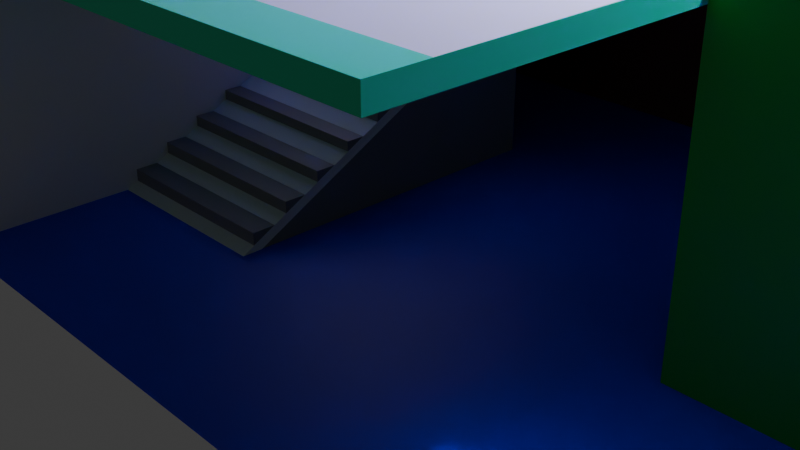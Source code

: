 # Source: rooms.blend  (saved by Blender 4.0.36; exported with 4.5.12 LTS)
import bpy
from mathutils import Matrix  # noqa: F401  (used for matrix-valued properties, if any)

bpy.ops.wm.read_factory_settings(use_empty=True)
scene = bpy.context.scene
scene.name = 'Scene'

# ---- collections
col_render = bpy.data.collections.new('render'); scene.collection.children.link(col_render)
col_collision = bpy.data.collections.new('Collision'); scene.collection.children.link(col_collision)

# ---- images (referenced by path relative to the original .blend; pixels are not part of the script)
import os
ASSET_DIR = os.environ.get("B2B_ASSET_DIR", "")  # directory of the original .blend (textures are referenced by path, not embedded)
HERE = os.path.dirname(os.path.abspath(__file__))  # packed textures are extracted next to this script under _unpacked/

def load_image(name, relpath, width, height, colorspace="sRGB"):
    """Load a texture the original file referenced (path relative to the .blend, or extracted next to this script)."""
    p = next((c for c in (os.path.join(HERE, relpath), os.path.join(ASSET_DIR, relpath)) if relpath and os.path.exists(c)), "")
    if p:
        img = bpy.data.images.load(p, check_existing=True)
        img.name = name
    else:  # same state as the original file: an image datablock whose file is absent (Cycles renders it pink)
        img = bpy.data.images.new(name, width, height)
        img.source = "FILE"
        img.filepath = "//" + (relpath or name)
    img.colorspace_settings.name = colorspace
    return img
img_torso_png = load_image('torso.png', 'torso.png', 1024, 1024, 'sRGB')

# ---- materials (node trees are filled in below, after node groups)
mat_slope = bpy.data.materials.new('slope')
mat_slope.alpha_threshold = 0.0
mat_slope.use_transparent_shadow = False
mat_slope.roughness = 0.5
mat_slope.line_color = (0.0, 0.0, 0.0, 1.0)
mat_tslope = bpy.data.materials.new('tslope')
mat_tslope.use_transparent_shadow = False
mat_innerslope = bpy.data.materials.new('innerslope')
mat_innerslope.use_transparent_shadow = False
mat_stair = bpy.data.materials.new('stair')
mat_stair.use_transparent_shadow = False
mat_door = bpy.data.materials.new('door')
mat_door.use_transparent_shadow = False
mat_kusen = bpy.data.materials.new('kusen')
mat_kusen.use_transparent_shadow = False
mat_floor_bottom = bpy.data.materials.new('floor-bottom')
mat_floor_bottom.use_transparent_shadow = False
mat_floor_top = bpy.data.materials.new('floor-top')
mat_floor_top.use_transparent_shadow = False
mat_hilltiles = bpy.data.materials.new('hilltiles')
mat_hilltiles.use_transparent_shadow = False

# ---- material node trees
mat_slope.use_nodes = True; mat_slope.node_tree.nodes.clear()
_N = mat_slope.node_tree.nodes; _L = mat_slope.node_tree.links
n0 = _N.new('ShaderNodeOutputMaterial'); n0.name = 'Material Output'; n0.location = (300, 300)
n1 = _N.new('ShaderNodeBsdfPrincipled'); n1.name = 'Principled BSDF'; n1.location = (10, 300)
n1.inputs[0].default_value = (0.01521, 0.5819, 0.02938, 1.0)
n1.inputs[3].default_value = 1.45
_L.new(n1.outputs[0], n0.inputs[0])
n0.is_active_output = True
mat_tslope.use_nodes = True; mat_tslope.node_tree.nodes.clear()
_N = mat_tslope.node_tree.nodes; _L = mat_tslope.node_tree.links
n0 = _N.new('ShaderNodeBsdfPrincipled'); n0.name = 'Principled BSDF'; n0.location = (10, 300)
n0.inputs[0].default_value = (0.8, 0.3515, 0.03177, 1.0)
n0.inputs[3].default_value = 1.45
n1 = _N.new('ShaderNodeOutputMaterial'); n1.name = 'Material Output'; n1.location = (300, 300)
_L.new(n0.outputs[0], n1.inputs[0])
n1.is_active_output = True
mat_innerslope.use_nodes = True; mat_innerslope.node_tree.nodes.clear()
_N = mat_innerslope.node_tree.nodes; _L = mat_innerslope.node_tree.links
n0 = _N.new('ShaderNodeBsdfPrincipled'); n0.name = 'Principled BSDF'; n0.location = (10, 300)
n0.inputs[0].default_value = (0.01915, 0.3602, 0.8, 1.0)
n0.inputs[3].default_value = 1.45
n1 = _N.new('ShaderNodeOutputMaterial'); n1.name = 'Material Output'; n1.location = (300, 300)
_L.new(n0.outputs[0], n1.inputs[0])
n1.is_active_output = True
mat_stair.use_nodes = True; mat_stair.node_tree.nodes.clear()
_N = mat_stair.node_tree.nodes; _L = mat_stair.node_tree.links
n0 = _N.new('ShaderNodeBsdfPrincipled'); n0.name = 'Principled BSDF'; n0.location = (10, 300)
n0.inputs[0].default_value = (0.2615, 0.2615, 0.2615, 1.0)
n0.inputs[3].default_value = 1.45
n1 = _N.new('ShaderNodeOutputMaterial'); n1.name = 'Material Output'; n1.location = (300, 300)
_L.new(n0.outputs[0], n1.inputs[0])
n1.is_active_output = True
mat_door.use_nodes = True; mat_door.node_tree.nodes.clear()
_N = mat_door.node_tree.nodes; _L = mat_door.node_tree.links
n0 = _N.new('ShaderNodeBsdfPrincipled'); n0.name = 'Principled BSDF'; n0.location = (10, 300)
n0.inputs[0].default_value = (0.554, 0.3226, 0.1025, 1.0)
n0.inputs[3].default_value = 1.45
n1 = _N.new('ShaderNodeOutputMaterial'); n1.name = 'Material Output'; n1.location = (300, 300)
_L.new(n0.outputs[0], n1.inputs[0])
n1.is_active_output = True
mat_kusen.use_nodes = True; mat_kusen.node_tree.nodes.clear()
_N = mat_kusen.node_tree.nodes; _L = mat_kusen.node_tree.links
n0 = _N.new('ShaderNodeBsdfPrincipled'); n0.name = 'Principled BSDF'; n0.location = (10, 300)
n0.inputs[0].default_value = (0.2796, 0.08702, 0.04436, 1.0)
n0.inputs[3].default_value = 1.45
n1 = _N.new('ShaderNodeOutputMaterial'); n1.name = 'Material Output'; n1.location = (300, 300)
_L.new(n0.outputs[0], n1.inputs[0])
n1.is_active_output = True
mat_floor_bottom.use_nodes = True; mat_floor_bottom.node_tree.nodes.clear()
_N = mat_floor_bottom.node_tree.nodes; _L = mat_floor_bottom.node_tree.links
n0 = _N.new('ShaderNodeBsdfPrincipled'); n0.name = 'Principled BSDF'; n0.location = (10, 300)
n0.inputs[0].default_value = (0.0, 0.8009, 0.4143, 1.0)
n0.inputs[3].default_value = 1.45
n1 = _N.new('ShaderNodeOutputMaterial'); n1.name = 'Material Output'; n1.location = (300, 300)
_L.new(n0.outputs[0], n1.inputs[0])
n1.is_active_output = True
mat_floor_top.use_nodes = True; mat_floor_top.node_tree.nodes.clear()
_N = mat_floor_top.node_tree.nodes; _L = mat_floor_top.node_tree.links
n0 = _N.new('ShaderNodeBsdfPrincipled'); n0.name = 'Principled BSDF'; n0.location = (10, 300)
n0.inputs[0].default_value = (0.03986, 0.01144, 0.8, 1.0)
n0.inputs[3].default_value = 1.45
n1 = _N.new('ShaderNodeOutputMaterial'); n1.name = 'Material Output'; n1.location = (300, 300)
_L.new(n0.outputs[0], n1.inputs[0])
n1.is_active_output = True
mat_hilltiles.use_nodes = True; mat_hilltiles.node_tree.nodes.clear()
_N = mat_hilltiles.node_tree.nodes; _L = mat_hilltiles.node_tree.links
n0 = _N.new('ShaderNodeBsdfPrincipled'); n0.name = 'Principled BSDF'; n0.location = (10, 300)
n0.inputs[2].default_value = 0.8818
n0.inputs[3].default_value = 1.45
n1 = _N.new('ShaderNodeOutputMaterial'); n1.name = 'Material Output'; n1.location = (285, 303)
n2 = _N.new('ShaderNodeTexCoord'); n2.name = 'Texture Coordinate'; n2.location = (-690, 340)
n3 = _N.new('ShaderNodeMapping'); n3.name = 'Mapping'; n3.location = (-504, 344)
n3.inputs[3].default_value = (10.0, 10.0, 10.0)
n4 = _N.new('ShaderNodeTexImage'); n4.name = 'Image Texture'; n4.location = (-304, 323)
n4.image = img_torso_png
_L.new(n0.outputs[0], n1.inputs[0])
_L.new(n2.outputs[2], n3.inputs[0])
_L.new(n3.outputs[0], n4.inputs[0])
_L.new(n4.outputs[0], n0.inputs[0])
n1.is_active_output = True

# ---- world
world_world = bpy.data.worlds.new('World'); scene.world = world_world
world_world.use_nodes = True; world_world.node_tree.nodes.clear()
_N = world_world.node_tree.nodes; _L = world_world.node_tree.links
n0 = _N.new('ShaderNodeOutputWorld'); n0.name = 'World Output'; n0.location = (300, 300)
n1 = _N.new('ShaderNodeBackground'); n1.name = 'Background'; n1.location = (10, 300)
n1.inputs[0].default_value = (0.05088, 0.05088, 0.05088, 1.0)
_L.new(n1.outputs[0], n0.inputs[0])
n0.is_active_output = True
world_world.color = (0.05088, 0.05088, 0.05088)
world_world.use_sun_shadow = False
world_world.sun_shadow_jitter_overblur = 0.0

# ---- cameras
cam_camera = bpy.data.cameras.new('Camera')
cam_camera.clip_end = 100.0
cam_camera.ortho_scale = 7.314

# ---- lights
light_light = bpy.data.lights.new('Light', 'POINT')
light_light.transmission_factor = 0.0
light_light.use_soft_falloff = False
light_light.energy = 1000.0
light_light.shadow_soft_size = 0.1
light_light.shadow_maximum_resolution = 0.006
light_light.use_absolute_resolution = True

# ---- meshes
me_cube = bpy.data.meshes.new('Cube')
me_cube.from_pydata([(1.008, 1.0, 1.192e-07), (1.008, -1.0, 1.192e-07), (-1.398, 1.0, -9.313e-10), (-1.398, -1.0, -9.313e-10), (1.008, -1.0, 3.57), (-1.398, -1.0, 3.57), (-1.398, 1.0, 3.57), (1.008, 1.0, 3.57), (3.03, 1.0, 1.192e-07), (3.03, 1.0, 1.554), (3.03, -1.0, 1.192e-07), (3.03, -1.0, 1.554), (6.118, 1.0, 1.192e-07), (6.118, 1.0, 1.554), (6.118, -1.0, 1.192e-07), (6.118, -1.0, 1.554), (4.466, -1.0, 1.554), (4.466, 1.0, 1.815), (4.466, 1.0, 1.192e-07), (4.466, -1.0, 1.192e-07), (6.118, 1.964, 1.192e-07), (6.118, 1.964, 1.554), (4.466, 1.964, 1.192e-07), (4.466, 1.964, 1.554), (6.118, 4.771, 1.192e-07), (6.118, 4.579, 0.1606), (4.466, 4.771, 1.192e-07), (4.466, 4.579, 0.1606)], [], [(2, 6, 7, 0), (2, 3, 5, 6), (1, 0, 8, 10), (7, 6, 5, 4), (5, 3, 1, 4), (17, 16, 15, 13), (0, 7, 9, 8), (7, 4, 11, 9), (4, 1, 10, 11), (13, 15, 14, 12), (19, 18, 12, 14), (16, 19, 14, 15), (12, 18, 22, 20), (8, 9, 17, 18), (11, 10, 19, 16), (10, 8, 18, 19), (9, 11, 16, 17), (20, 22, 26, 24), (13, 12, 20, 21), (17, 13, 21, 23), (18, 17, 23, 22), (26, 27, 25, 24), (23, 21, 25, 27), (21, 20, 24, 25), (22, 23, 27, 26)])
me_cube.polygons.foreach_set('material_index', [2, 0, 0, 1, 0, 1, 2, 1, 0, 0, 0, 0, 0, 2, 0, 0, 1, 0, 0, 1, 2, 0, 1, 0, 2])
_uv = me_cube.uv_layers.new(name='UVMap')
_uv.uv.foreach_set('vector', [0.0, 0.0, 0.875, 0.5, 0.75, 0.5, 0.0, 0.0, 0.0, 0.0, 0.0, 0.0, 0.875, 0.75, 0.875, 0.5, 0.0, 0.0, 0.0, 0.0, 0.0, 0.0, 0.0, 0.0, 0.75, 0.5, 0.875, 0.5, 0.875, 0.75, 0.75, 0.75, 0.875, 0.75, 0.0, 0.0, 0.0, 0.0, 0.75, 0.75, 0.75, 0.5, 0.75, 0.75, 0.75, 0.75, 0.75, 0.5, 0.0, 0.0, 0.75, 0.5, 0.75, 0.5, 0.0, 0.0, 0.75, 0.5, 0.75, 0.75, 0.75, 0.75, 0.75, 0.5, 0.75, 0.75, 0.0, 0.0, 0.0, 0.0, 0.75, 0.75, 0.75, 0.5, 0.75, 0.75, 0.0, 0.0, 0.0, 0.0, 0.0, 0.0, 0.0, 0.0, 0.0, 0.0, 0.0, 0.0, 0.75, 0.75, 0.0, 0.0, 0.0, 0.0, 0.75, 0.75, 0.0, 0.0, 0.0, 0.0, 0.0, 0.0, 0.0, 0.0, 0.0, 0.0, 0.75, 0.5, 0.75, 0.5, 0.0, 0.0, 0.75, 0.75, 0.0, 0.0, 0.0, 0.0, 0.75, 0.75, 0.0, 0.0, 0.0, 0.0, 0.0, 0.0, 0.0, 0.0, 0.75, 0.5, 0.75, 0.75, 0.75, 0.75, 0.75, 0.5, 0.0, 0.0, 0.0, 0.0, 0.0, 0.0, 0.0, 0.0, 0.75, 0.5, 0.0, 0.0, 0.0, 0.0, 0.75, 0.5, 0.75, 0.5, 0.75, 0.5, 0.75, 0.5, 0.75, 0.5, 0.0, 0.0, 0.75, 0.5, 0.75, 0.5, 0.0, 0.0, 0.0, 0.0, 0.75, 0.5, 0.75, 0.5, 0.0, 0.0, 0.75, 0.5, 0.75, 0.5, 0.75, 0.5, 0.75, 0.5, 0.75, 0.5, 0.0, 0.0, 0.0, 0.0, 0.75, 0.5, 0.0, 0.0, 0.75, 0.5, 0.75, 0.5, 0.0, 0.0])
me_cube.materials.append(mat_slope)
me_cube.materials.append(mat_tslope)
me_cube.materials.append(mat_innerslope)
me_cube.use_mirror_vertex_groups = False
me_cube.update()
me_cube_001 = bpy.data.meshes.new('Cube.001')
me_cube_001.from_pydata([(-1.079, -1.5, 0.0), (-1.079, -0.3, 0.8), (1.722, -1.5, 0.0), (1.722, -0.3, 0.8), (-1.079, 2.2, 0.0), (-1.079, 2.2, 1.8), (1.722, 2.2, 0.0), (1.722, 2.2, 1.8), (1.722, 1.7, 1.8), (1.722, 1.7, 1.6), (1.722, 1.305, 1.6), (1.722, 1.305, 1.4), (1.722, 0.9, 1.4), (1.722, 0.9, 1.2), (1.722, 0.5, 1.2), (1.722, 0.5, 1.0), (1.722, 0.1, 1.0), (1.722, 0.1, 0.8), (-1.079, 0.1, 0.8), (-1.079, 0.1, 1.0), (-1.079, 0.5, 1.0), (-1.079, 0.5, 1.2), (-1.079, 0.9, 1.2), (-1.079, 0.9, 1.4), (-1.079, 1.305, 1.4), (-1.079, 1.305, 1.6), (-1.079, 1.7, 1.6), (-1.079, 1.7, 1.8), (4.419, 2.2, 3.0), (4.419, 4.308, 3.0), (2.262, 4.308, 2.2), (2.262, 2.2, 2.2), (2.262, 4.308, 2.0), (2.262, 2.2, 2.0), (4.419, 4.308, 2.8), (4.419, 2.2, 2.8), (2.262, 4.308, 2.4), (2.801, 4.308, 2.4), (2.801, 4.308, 2.6), (3.341, 4.308, 2.6), (3.341, 4.308, 2.8), (3.88, 4.308, 2.8), (3.88, 4.308, 3.0), (4.419, 4.308, 2.6), (3.88, 4.308, 2.6), (3.88, 4.308, 2.4), (3.341, 4.308, 2.4), (3.341, 4.308, 2.2), (2.801, 4.308, 2.2), (2.801, 4.308, 2.0), (4.419, 2.2, 2.6), (3.88, 2.2, 2.6), (3.88, 2.2, 2.4), (3.341, 2.2, 2.4), (3.341, 2.2, 2.2), (2.801, 2.2, 2.2), (2.801, 2.2, 2.0), (3.88, 2.2, 3.0), (3.88, 2.2, 2.8), (3.341, 2.2, 2.8), (3.341, 2.2, 2.6), (2.801, 2.2, 2.6), (2.801, 2.2, 2.4), (2.262, 2.2, 2.4), (-1.079, 4.308, 2.0), (1.722, 4.308, 2.0), (-1.079, 2.2, 2.0), (1.722, 2.2, 2.0), (-1.079, 4.308, 1.8), (1.722, 4.308, 1.8), (1.722, 4.308, 2.2), (1.722, 2.2, 2.2), (-1.079, -1.5, 0.2), (-1.079, -1.1, 0.2), (-1.079, -1.1, 0.4), (-1.079, -0.7, 0.4), (-1.079, -0.7, 0.6), (-1.079, -0.3, 0.6), (1.722, -0.3, 0.6), (1.722, -0.7, 0.6), (1.722, -0.7, 0.4), (1.722, -1.1, 0.4), (1.722, -1.1, 0.2), (1.722, -1.5, 0.2)], [], [(78, 3, 1, 77), (4, 6, 2, 0), (17, 18, 1, 3), (4, 5, 7, 6), (7, 5, 27, 8), (8, 27, 26, 9), (9, 26, 25, 10), (10, 25, 24, 11), (11, 24, 23, 12), (12, 23, 22, 13), (13, 22, 21, 14), (14, 21, 20, 15), (15, 20, 19, 16), (16, 19, 18, 17), (83, 72, 0, 2), (50, 43, 34, 35), (43, 42, 29, 34), (34, 29, 28, 35), (57, 50, 35, 28), (42, 57, 28, 29), (30, 31, 63, 36), (36, 63, 62, 37), (37, 62, 61, 38), (38, 61, 60, 39), (39, 60, 59, 40), (40, 59, 58, 41), (41, 58, 57, 42), (31, 33, 56, 63), (63, 56, 55, 62), (62, 55, 54, 61), (61, 54, 53, 60), (60, 53, 52, 59), (59, 52, 51, 58), (58, 51, 50, 57), (32, 30, 36, 49), (49, 36, 37, 48), (48, 37, 38, 47), (47, 38, 39, 46), (46, 39, 40, 45), (45, 40, 41, 44), (44, 41, 42, 43), (33, 32, 49, 56), (56, 49, 48, 55), (55, 48, 47, 54), (54, 47, 46, 53), (53, 46, 45, 52), (52, 45, 44, 51), (51, 44, 43, 50), (5, 66, 64, 68), (68, 64, 65, 69), (65, 64, 66, 67), (7, 5, 68, 69), (32, 33, 67, 65), (71, 70, 65, 67), (30, 32, 65, 70), (33, 31, 71, 67), (31, 30, 70, 71), (69, 65, 67, 7), (66, 5, 7, 67), (17, 3, 78, 79, 80, 81, 82, 83, 2, 6, 7, 8, 9, 10, 11, 12, 13, 14, 15, 16), (4, 0, 72, 73, 74, 75, 76, 77, 1, 18, 19, 20, 21, 22, 23, 24, 25, 26, 27, 5), (83, 82, 73, 72), (82, 81, 74, 73), (81, 80, 75, 74), (80, 79, 76, 75), (79, 78, 77, 76)])
_uv = me_cube_001.uv_layers.new(name='UVMap')
_uv.uv.foreach_set('vector', [0.5938, 0.75, 0.625, 0.75, 0.625, 1.0, 0.5938, 1.0, 0.125, 0.625, 0.375, 0.625, 0.375, 0.75, 0.125, 0.75, 0.625, 0.7386, 0.875, 0.7386, 0.875, 0.75, 0.625, 0.75, 0.125, 0.625, 0.875, 0.625, 0.625, 0.625, 0.375, 0.625, 0.625, 0.625, 0.875, 0.625, 0.875, 0.6364, 0.625, 0.6364, 0.625, 0.6364, 0.875, 0.6364, 0.875, 0.6477, 0.625, 0.6477, 0.625, 0.6477, 0.875, 0.6477, 0.875, 0.6591, 0.625, 0.6591, 0.625, 0.6591, 0.875, 0.6591, 0.875, 0.6705, 0.625, 0.6705, 0.625, 0.6705, 0.875, 0.6705, 0.875, 0.6818, 0.625, 0.6818, 0.625, 0.6818, 0.875, 0.6818, 0.875, 0.6932, 0.625, 0.6932, 0.625, 0.6932, 0.875, 0.6932, 0.875, 0.7045, 0.625, 0.7045, 0.625, 0.7045, 0.875, 0.7045, 0.875, 0.7159, 0.625, 0.7159, 0.625, 0.7159, 0.875, 0.7159, 0.875, 0.7273, 0.625, 0.7273, 0.625, 0.7273, 0.875, 0.7273, 0.875, 0.7386, 0.625, 0.7386, 0.4375, 0.75, 0.4375, 1.0, 0.125, 0.75, 0.375, 0.75, 0.5, 0.625, 0.5, 0.5, 0.5, 0.5, 0.5, 0.625, 0.5, 0.5, 0.625, 0.5, 0.625, 0.5, 0.5, 0.5, 0.5, 0.5, 0.625, 0.5, 0.625, 0.625, 0.5, 0.625, 0.625, 0.625, 0.5, 0.625, 0.5, 0.625, 0.625, 0.625, 0.625, 0.5, 0.625, 0.625, 0.625, 0.625, 0.625, 0.5, 0.625, 0.5, 0.625, 0.625, 0.625, 0.625, 0.625, 0.5, 0.625, 0.5, 0.625, 0.625, 0.625, 0.625, 0.625, 0.5, 0.625, 0.5, 0.625, 0.625, 0.625, 0.625, 0.625, 0.5, 0.625, 0.5, 0.625, 0.625, 0.625, 0.625, 0.625, 0.5, 0.625, 0.5, 0.625, 0.625, 0.625, 0.625, 0.625, 0.5, 0.625, 0.5, 0.625, 0.625, 0.625, 0.625, 0.625, 0.5, 0.625, 0.5, 0.625, 0.625, 0.625, 0.625, 0.625, 0.5, 0.625, 0.625, 0.5, 0.625, 0.5, 0.625, 0.625, 0.625, 0.625, 0.625, 0.5, 0.625, 0.5, 0.625, 0.625, 0.625, 0.625, 0.625, 0.5, 0.625, 0.5, 0.625, 0.625, 0.625, 0.625, 0.625, 0.5, 0.625, 0.5, 0.625, 0.625, 0.625, 0.625, 0.625, 0.5, 0.625, 0.5, 0.625, 0.625, 0.625, 0.625, 0.625, 0.5, 0.625, 0.5, 0.625, 0.625, 0.625, 0.625, 0.625, 0.5, 0.625, 0.5, 0.625, 0.625, 0.625, 0.5, 0.5, 0.625, 0.5, 0.625, 0.5, 0.5, 0.5, 0.5, 0.5, 0.625, 0.5, 0.625, 0.5, 0.5, 0.5, 0.5, 0.5, 0.625, 0.5, 0.625, 0.5, 0.5, 0.5, 0.5, 0.5, 0.625, 0.5, 0.625, 0.5, 0.5, 0.5, 0.5, 0.5, 0.625, 0.5, 0.625, 0.5, 0.5, 0.5, 0.5, 0.5, 0.625, 0.5, 0.625, 0.5, 0.5, 0.5, 0.5, 0.5, 0.625, 0.5, 0.625, 0.5, 0.5, 0.5, 0.5, 0.625, 0.5, 0.5, 0.5, 0.5, 0.5, 0.625, 0.5, 0.625, 0.5, 0.5, 0.5, 0.5, 0.5, 0.625, 0.5, 0.625, 0.5, 0.5, 0.5, 0.5, 0.5, 0.625, 0.5, 0.625, 0.5, 0.5, 0.5, 0.5, 0.5, 0.625, 0.5, 0.625, 0.5, 0.5, 0.5, 0.5, 0.5, 0.625, 0.5, 0.625, 0.5, 0.5, 0.5, 0.5, 0.5, 0.625, 0.5, 0.625, 0.5, 0.5, 0.5, 0.5, 0.5, 0.625, 0.5, 0.125, 0.625, 0.125, 0.625, 0.25, 0.5, 0.25, 0.5, 0.25, 0.625, 0.25, 0.625, 0.5, 0.5, 0.5, 0.625, 0.5, 0.875, 0.5, 0.875, 0.625, 0.625, 0.625, 0.5, 0.625, 0.5, 0.125, 0.5, 0.25, 0.5, 0.5, 0.5, 0.5, 0.5, 0.625, 0.5, 0.625, 0.5, 0.5, 0.625, 0.625, 0.625, 0.5, 0.5, 0.5, 0.5, 0.625, 0.625, 0.5, 0.5, 0.5, 0.5, 0.5, 0.625, 0.5, 0.5, 0.625, 0.625, 0.625, 0.625, 0.625, 0.5, 0.625, 0.625, 0.625, 0.625, 0.5, 0.625, 0.5, 0.625, 0.625, 0.5, 0.5, 0.625, 0.5, 0.625, 0.625, 0.5, 0.625, 0.0, 0.0, 0.0, 0.0, 0.0, 0.0, 0.0, 0.0, 0.625, 0.7386, 0.625, 0.75, 0.5938, 0.75, 0.5625, 0.75, 0.5312, 0.75, 0.5, 0.75, 0.4688, 0.75, 0.4375, 0.75, 0.375, 0.75, 0.375, 0.625, 0.625, 0.625, 0.625, 0.6364, 0.625, 0.6477, 0.625, 0.6591, 0.625, 0.6705, 0.625, 0.6818, 0.625, 0.6932, 0.625, 0.7045, 0.625, 0.7159, 0.625, 0.7273, 0.125, 0.625, 0.125, 0.75, 0.4375, 1.0, 0.4688, 1.0, 0.5, 1.0, 0.5312, 1.0, 0.5625, 1.0, 0.5938, 1.0, 0.875, 0.75, 0.875, 0.7386, 0.875, 0.7273, 0.875, 0.7159, 0.875, 0.7045, 0.875, 0.6932, 0.875, 0.6818, 0.875, 0.6705, 0.875, 0.6591, 0.875, 0.6477, 0.875, 0.6364, 0.875, 0.625, 0.4375, 0.75, 0.4688, 0.75, 0.4688, 1.0, 0.4375, 1.0, 0.4688, 0.75, 0.5, 0.75, 0.5, 1.0, 0.4688, 1.0, 0.5, 0.75, 0.5312, 0.75, 0.5312, 1.0, 0.5, 1.0, 0.5312, 0.75, 0.5625, 0.75, 0.5625, 1.0, 0.5312, 1.0, 0.5625, 0.75, 0.5938, 0.75, 0.5938, 1.0, 0.5625, 1.0])
me_cube_001.materials.append(mat_stair)
me_cube_001.update()
me_cube_006 = bpy.data.meshes.new('Cube.006')
me_cube_006.from_pydata([(-2.7, -2.5, 3.215), (-2.7, -2.5, 5.215), (-2.7, -1.5, 3.215), (-2.7, -1.5, 5.215), (-2.5, -2.5, 3.215), (-2.5, -2.5, 5.215), (-2.5, -1.5, 3.215), (-2.5, -1.5, 5.215)], [], [(0, 1, 3, 2), (2, 3, 7, 6), (6, 7, 5, 4), (4, 5, 1, 0), (2, 6, 4, 0), (7, 3, 1, 5)])
_uv = me_cube_006.uv_layers.new(name='UVMap')
_uv.uv.foreach_set('vector', [0.375, 0.0, 0.625, 0.0, 0.625, 0.25, 0.375, 0.25, 0.375, 0.25, 0.625, 0.25, 0.625, 0.5, 0.375, 0.5, 0.375, 0.5, 0.625, 0.5, 0.625, 0.75, 0.375, 0.75, 0.375, 0.75, 0.625, 0.75, 0.625, 1.0, 0.375, 1.0, 0.125, 0.5, 0.375, 0.5, 0.375, 0.75, 0.125, 0.75, 0.625, 0.5, 0.875, 0.5, 0.875, 0.75, 0.625, 0.75])
me_cube_006.materials.append(mat_door)
me_cube_006.update()
me_cube_009 = bpy.data.meshes.new('Cube.009')
me_cube_009.from_pydata([(-2.476, -2.5, 5.215), (-2.476, -1.5, 5.215), (-2.476, -1.428, 3.215), (-2.476, -1.428, 5.29), (-2.476, -2.582, 5.29), (-2.476, -2.582, 3.215), (-2.476, -1.5, 3.215), (-2.476, -2.5, 3.215), (-2.723, -2.5, 5.215), (-2.723, -1.5, 5.215), (-2.723, -1.428, 3.215), (-2.723, -1.428, 5.29), (-2.723, -2.582, 5.29), (-2.723, -2.582, 3.215), (-2.723, -1.5, 3.215), (-2.723, -2.5, 3.215)], [], [(10, 2, 6, 14), (10, 11, 3, 2), (1, 9, 14, 6), (12, 4, 3, 11), (15, 7, 5, 13), (12, 13, 5, 4), (15, 8, 0, 7), (4, 0, 1, 3), (3, 1, 6, 2), (4, 5, 7, 0), (8, 9, 1, 0), (12, 8, 9, 11), (11, 9, 14, 10), (12, 8, 15, 13)])
_uv = me_cube_009.uv_layers.new(name='UVMap')
_uv.uv.foreach_set('vector', [0.0, 0.0, 0.375, 0.6518, 0.0, 0.0, 0.0, 0.0, 0.0, 0.0, 0.0, 0.0, 0.0, 0.0, 0.375, 0.6518, 0.0, 0.0, 0.0, 0.0, 0.0, 0.0, 0.0, 0.0, 0.0, 0.0, 0.0, 0.0, 0.0, 0.0, 0.0, 0.0, 0.0, 0.0, 0.0, 0.0, 0.375, 0.7268, 0.125, 0.7268, 0.0, 0.0, 0.125, 0.7268, 0.375, 0.7268, 0.0, 0.0, 0.0, 0.0, 0.0, 0.0, 0.0, 0.0, 0.0, 0.0, 0.0, 0.0, 0.0, 0.0, 0.0, 0.0, 0.0, 0.0, 0.0, 0.0, 0.0, 0.0, 0.0, 0.0, 0.375, 0.6518, 0.0, 0.0, 0.375, 0.7268, 0.0, 0.0, 0.0, 0.0, 0.0, 0.0, 0.0, 0.0, 0.0, 0.0, 0.0, 0.0, 0.0, 0.0, 0.0, 0.0, 0.0, 0.0, 0.0, 0.0, 0.0, 0.0, 0.0, 0.0, 0.0, 0.0, 0.0, 0.0, 0.0, 0.0, 0.0, 0.0, 0.0, 0.0, 0.125, 0.7268])
me_cube_009.materials.append(mat_kusen)
me_cube_009.update()
me_cube_010 = bpy.data.meshes.new('Cube.010')
me_cube_010.from_pydata([(3.51, 4.313, 3.009), (3.51, -3.579, 3.009), (-2.501, -3.579, 3.009), (3.51, 4.313, 3.209), (3.51, -3.579, 3.209), (-2.501, -3.579, 3.209), (1.581, 4.313, 3.009), (3.51, 2.125, 3.009), (3.51, -0.02974, 3.009), (1.581, -3.579, 3.009), (-0.4351, -3.579, 3.009), (-2.501, -0.02974, 3.009), (-2.501, -0.02974, 3.209), (1.581, 4.313, 3.209), (-0.4351, -3.579, 3.209), (1.581, -3.579, 3.209), (3.51, -0.02974, 3.209), (3.51, 2.125, 3.209), (-0.4351, 2.125, 3.209), (1.581, 2.125, 3.209), (-0.4351, -0.02974, 3.209), (1.581, -0.02974, 3.209), (1.581, 2.125, 3.009), (-0.4351, 2.125, 3.009), (1.581, -0.02974, 3.009), (-0.4351, -0.02974, 3.009)], [], [(25, 10, 2, 11), (21, 15, 4, 16), (13, 19, 17, 3), (19, 21, 16, 17), (22, 23, 18, 19), (23, 25, 20, 18), (18, 20, 21, 19), (12, 5, 14, 20), (20, 14, 15, 21), (6, 13, 3, 0), (12, 20, 25, 11), (0, 7, 22, 6), (6, 22, 19, 13), (7, 8, 24, 22), (22, 24, 25, 23), (8, 1, 9, 24), (24, 9, 10, 25), (8, 7, 0, 3, 17, 16, 4, 1), (10, 9, 1, 4, 15, 14, 5, 2), (11, 2, 5, 12)])
_uv = me_cube_010.uv_layers.new(name='UVMap')
_uv.uv.foreach_set('vector', [0.5417, 0.1667, 0.625, 0.1667, 0.625, 0.25, 0.5417, 0.25, 0.5417, 0.6667, 0.625, 0.6667, 0.625, 0.75, 0.5417, 0.75, 0.375, 0.6667, 0.4583, 0.6667, 0.4583, 0.75, 0.375, 0.75, 0.4583, 0.6667, 0.5417, 0.6667, 0.5417, 0.75, 0.4583, 0.75, 0.4583, 0.08333, 0.4583, 0.1667, 0.4583, 0.5833, 0.4583, 0.6667, 0.4583, 0.1667, 0.5417, 0.1667, 0.5417, 0.5833, 0.4583, 0.5833, 0.4583, 0.5833, 0.5417, 0.5833, 0.5417, 0.6667, 0.4583, 0.6667, 0.5417, 0.5, 0.625, 0.5, 0.625, 0.5833, 0.5417, 0.5833, 0.5417, 0.5833, 0.625, 0.5833, 0.625, 0.6667, 0.5417, 0.6667, 0.375, 0.08333, 0.375, 0.6667, 0.375, 0.75, 0.375, 0.0, 0.5417, 0.5, 0.5417, 0.5833, 0.5417, 0.1667, 0.5417, 0.25, 0.375, 0.0, 0.4583, 0.0, 0.4583, 0.08333, 0.375, 0.08333, 0.375, 0.08333, 0.4583, 0.08333, 0.4583, 0.6667, 0.375, 0.6667, 0.4583, 0.0, 0.5417, 0.0, 0.5417, 0.08333, 0.4583, 0.08333, 0.4583, 0.08333, 0.5417, 0.08333, 0.5417, 0.1667, 0.4583, 0.1667, 0.5417, 0.0, 0.625, 0.0, 0.625, 0.08333, 0.5417, 0.08333, 0.5417, 0.08333, 0.625, 0.08333, 0.625, 0.1667, 0.5417, 0.1667, 0.5417, 0.0, 0.4583, 0.0, 0.375, 0.0, 0.375, 0.75, 0.4583, 0.75, 0.5417, 0.75, 0.625, 0.75, 0.625, 0.0, 0.625, 0.1667, 0.625, 0.08333, 0.625, 0.0, 0.625, 0.75, 0.625, 0.6667, 0.625, 0.5833, 0.625, 0.5, 0.625, 0.25, 0.5417, 0.25, 0.625, 0.25, 0.625, 0.5, 0.5417, 0.5])
me_cube_010.materials.append(mat_floor_bottom)
me_cube_010.update()
me_cube_004 = bpy.data.meshes.new('Cube.004')
me_cube_004.from_pydata([(-2.7, -3.498, 0.0), (-2.7, -3.498, 3.214), (-2.7, 3.498, 0.0), (-2.7, 3.498, 3.214), (-2.5, -3.498, 0.0), (-2.5, -3.498, 3.214), (-2.5, 3.498, 0.0), (-2.5, 3.498, 3.214)], [], [(0, 1, 3, 2), (2, 3, 7, 6), (6, 7, 5, 4), (4, 5, 1, 0), (2, 6, 4, 0), (7, 3, 1, 5)])
_uv = me_cube_004.uv_layers.new(name='UVMap')
_uv.uv.foreach_set('vector', [0.375, 0.0, 0.625, 0.0, 0.625, 0.25, 0.375, 0.25, 0.375, 0.25, 0.625, 0.25, 0.625, 0.5, 0.375, 0.5, 0.375, 0.5, 0.625, 0.5, 0.625, 0.75, 0.375, 0.75, 0.375, 0.75, 0.625, 0.75, 0.625, 1.0, 0.375, 1.0, 0.125, 0.5, 0.375, 0.5, 0.375, 0.75, 0.125, 0.75, 0.625, 0.5, 0.875, 0.5, 0.875, 0.75, 0.625, 0.75])
me_cube_004.update()
me_cube_005 = bpy.data.meshes.new('Cube.005')
me_cube_005.from_pydata([(3.51, 3.5, 0.0), (3.51, 3.5, 6.214), (-2.7, 3.5, 0.0), (-2.7, 3.5, 6.214), (3.51, 3.7, 0.0), (3.51, 3.7, 6.214), (-2.7, 3.7, 0.0), (-2.7, 3.7, 6.214)], [], [(0, 1, 3, 2), (2, 3, 7, 6), (6, 7, 5, 4), (4, 5, 1, 0), (2, 6, 4, 0), (7, 3, 1, 5)])
_uv = me_cube_005.uv_layers.new(name='UVMap')
_uv.uv.foreach_set('vector', [0.375, 0.0, 0.625, 0.0, 0.625, 0.25, 0.375, 0.25, 0.375, 0.25, 0.625, 0.25, 0.625, 0.5, 0.375, 0.5, 0.375, 0.5, 0.625, 0.5, 0.625, 0.75, 0.375, 0.75, 0.375, 0.75, 0.625, 0.75, 0.625, 1.0, 0.375, 1.0, 0.125, 0.5, 0.375, 0.5, 0.375, 0.75, 0.125, 0.75, 0.625, 0.5, 0.875, 0.5, 0.875, 0.75, 0.625, 0.75])
me_cube_005.materials.append(mat_kusen)
me_cube_005.update()
me_cube_008 = bpy.data.meshes.new('Cube.008')
me_cube_008.from_pydata([(-2.7, -3.569, 3.215), (-2.7, -3.569, 6.215), (-2.7, 4.317, 3.215), (-2.7, 4.317, 6.215), (-2.5, -3.569, 3.215), (-2.5, -3.569, 6.215), (-2.5, 4.317, 3.215), (-2.5, 4.317, 6.215), (-2.7, -3.569, 5.29), (-2.5, -3.569, 5.29), (-2.7, -2.582, 3.215), (-2.5, -2.582, 3.215), (-2.7, -1.428, 3.215), (-2.5, -1.428, 3.215), (-2.7, -1.428, 6.215), (-2.5, -1.428, 6.215), (-2.7, -2.582, 6.215), (-2.5, -2.582, 6.215), (-2.7, -1.428, 5.29), (-2.5, -1.428, 5.29), (-2.5, -2.582, 5.29), (-2.7, -2.582, 5.29)], [], [(15, 17, 20, 19), (2, 3, 7, 6), (15, 19, 13, 6, 7), (9, 5, 1, 8), (11, 4, 0, 10), (17, 16, 1, 5), (4, 9, 8, 0), (2, 6, 13, 12), (7, 3, 14, 15), (15, 14, 16, 17), (20, 9, 4, 11), (9, 20, 17, 5), (14, 3, 2, 12), (14, 18, 21, 16), (10, 0, 8, 21), (21, 8, 1, 16), (13, 19, 18, 12), (10, 21, 20, 11), (19, 20, 21, 18)])
_uv = me_cube_008.uv_layers.new(name='UVMap')
_uv.uv.foreach_set('vector', [0.625, 0.6625, 0.625, 0.715, 0.0, 0.0, 0.0, 0.0, 0.375, 0.25, 0.625, 0.25, 0.625, 0.5, 0.375, 0.5, 0.625, 0.6625, 0.0, 0.0, 0.375, 0.6518, 0.375, 0.5, 0.625, 0.5, 0.5625, 0.75, 0.625, 0.75, 0.625, 1.0, 0.5625, 1.0, 0.375, 0.7268, 0.375, 0.75, 0.125, 0.75, 0.125, 0.7268, 0.625, 0.715, 0.875, 0.715, 0.875, 0.75, 0.625, 0.75, 0.375, 0.75, 0.5625, 0.75, 0.5625, 1.0, 0.375, 1.0, 0.125, 0.5, 0.375, 0.5, 0.375, 0.6518, 0.125, 0.6518, 0.625, 0.5, 0.875, 0.5, 0.875, 0.6625, 0.625, 0.6625, 0.625, 0.6625, 0.875, 0.6625, 0.875, 0.715, 0.625, 0.715, 0.0, 0.0, 0.5625, 0.75, 0.375, 0.75, 0.375, 0.7268, 0.5625, 0.75, 0.0, 0.0, 0.625, 0.715, 0.625, 0.75, 0.875, 0.6625, 0.625, 0.25, 0.125, 0.5, 0.125, 0.6518, 0.875, 0.6625, 0.0, 0.0, 0.0, 0.0, 0.875, 0.715, 0.125, 0.7268, 0.375, 1.0, 0.5625, 1.0, 0.0, 0.0, 0.0, 0.0, 0.5625, 1.0, 0.875, 0.75, 0.875, 0.715, 0.375, 0.6518, 0.0, 0.0, 0.0, 0.0, 0.125, 0.6518, 0.125, 0.7268, 0.0, 0.0, 0.0, 0.0, 0.375, 0.7268, 0.0, 0.0, 0.0, 0.0, 0.0, 0.0, 0.0, 0.0])
me_cube_008.update()
me_plane = bpy.data.meshes.new('Plane')
me_plane.from_pydata([(-1.0, -1.0, 0.0), (1.0, -1.0, 0.0), (-1.0, 1.24, 0.0), (1.0, 1.24, 0.0)], [], [(0, 1, 3, 2)])
_uv = me_plane.uv_layers.new(name='UVMap')
_uv.uv.foreach_set('vector', [0.0001, 0.9999, 9.995e-05, 0.0001001, 0.9999, 9.999e-05, 0.9999, 0.9999])
me_plane.materials.append(mat_floor_top)
me_plane.update()
me_plane_001 = bpy.data.meshes.new('Plane.001')
me_plane_001.from_pydata([(-1.001, -1.0, 3.0), (2.259, -1.0, 3.0), (2.259, 1.239, 3.0), (-1.001, 1.238, 3.0)], [], [(2, 3, 0, 1)])
_uv = me_plane_001.uv_layers.new(name='UVMap')
_uv.uv.foreach_set('vector', [0.0, 0.0, 0.0, 0.0, 0.0, 0.0, 0.0, 0.0])
me_plane_001.materials.append(mat_floor_top)
me_plane_001.update()
me_cube_011 = bpy.data.meshes.new('Cube.011')
me_cube_011.from_pydata([(-2.5, -1.631, 0.0), (-2.5, 4.314, 1.992), (-0.4198, -1.631, 0.0), (-2.5, 2.194, 1.992), (-0.4198, 2.194, 1.992), (3.506, 4.314, 3.198), (1.588, 4.314, 3.198), (1.588, 2.194, 3.198), (3.506, -3.486, 3.198), (-0.4198, 4.314, 1.992), (-2.487, -3.486, 3.198), (3.506, -0.5031, 3.205), (3.506, 2.194, 3.198), (-0.2684, -3.486, 3.198), (1.588, -3.486, 3.198), (-2.487, -0.5031, 3.205), (-0.2684, -0.5031, 3.205), (-0.2684, 2.194, 3.198), (1.588, -0.5031, 3.205), (7.516, -0.5031, 2.825), (7.516, 2.194, 2.817), (10.87, -0.5455, 1.661), (10.87, 2.159, 1.653), (15.96, 3.521, 1.386), (13.26, 3.521, 1.378), (15.96, 7.545, 0.003914), (13.26, 7.545, -0.003914), (13.26, 2.071, 1.378), (15.96, -0.5038, 1.386), (-2.5, -1.585, -0.08844), (-2.5, 4.314, 1.892), (-0.4198, -1.585, -0.08844), (-2.5, 2.194, 1.895), (-0.4017, 2.194, 1.895), (3.506, 4.314, 3.097), (1.615, 4.314, 3.101), (1.601, 2.194, 3.098), (3.506, -3.485, 3.097), (-0.3932, 4.314, 1.896), (-2.487, -3.485, 3.097), (3.506, -0.5032, 3.105), (3.506, 2.194, 3.097), (-0.2684, -3.485, 3.097), (1.588, -3.485, 3.097), (-2.487, -0.5029, 3.105), (-0.2684, -0.5031, 3.105), (-0.2684, 2.194, 3.097), (1.588, -0.5031, 3.105), (7.493, -0.5034, 2.728), (7.493, 2.194, 2.72), (10.84, -0.5458, 1.564), (10.84, 2.158, 1.556), (15.96, 3.504, 1.288), (13.26, 3.504, 1.28), (15.96, 7.51, -0.08964), (13.26, 7.51, -0.09746), (13.26, 2.071, 1.278), (15.96, -0.504, 1.286)], [], [(2, 4, 3, 0), (9, 1, 3, 4), (6, 9, 4, 7), (7, 12, 5, 6), (10, 13, 16, 15), (13, 14, 18, 16), (16, 18, 7, 17), (14, 8, 11, 18), (18, 11, 12, 7), (12, 11, 19, 20), (20, 19, 21, 22), (27, 28, 23, 24), (24, 23, 25, 26), (22, 21, 28, 27), (31, 29, 32, 33), (38, 33, 32, 30), (35, 36, 33, 38), (36, 35, 34, 41), (39, 44, 45, 42), (42, 45, 47, 43), (45, 46, 36, 47), (43, 47, 40, 37), (47, 36, 41, 40), (41, 49, 48, 40), (49, 51, 50, 48), (56, 53, 52, 57), (53, 55, 54, 52), (51, 56, 57, 50), (3, 1, 30, 32), (0, 3, 32, 29), (7, 4, 33, 36), (2, 0, 29, 31), (4, 2, 31, 33), (5, 12, 41, 34), (9, 6, 35, 38), (1, 9, 38, 30), (8, 14, 43, 37), (10, 15, 44, 39), (11, 8, 37, 40), (13, 10, 39, 42), (14, 13, 42, 43), (17, 7, 36, 46), (16, 17, 46, 45), (15, 16, 45, 44), (6, 5, 34, 35), (12, 20, 49, 41), (19, 11, 40, 48), (20, 22, 51, 49), (21, 19, 48, 50), (22, 27, 56, 51), (23, 28, 57, 52), (26, 25, 54, 55), (24, 26, 55, 53), (25, 23, 52, 54), (27, 24, 53, 56), (28, 21, 50, 57)])
_uv = me_cube_011.uv_layers.new(name='UVMap')
_uv.uv.foreach_set('vector', [0.0, 0.0, 0.0, 0.0, 0.0, 0.0, 0.0, 0.0, 0.7736, 0.5, 0.875, 0.5, 0.875, 0.6625, 0.7736, 0.6625, 0.625, 0.5, 0.7736, 0.5, 0.7736, 0.6625, 0.625, 0.6625, 0.6667, 0.6667, 1.0, 0.6667, 1.0, 1.0, 0.6667, 1.0, 0.0, 0.0, 0.3333, 0.0, 0.3333, 0.3333, 0.0, 0.3333, 0.3333, 0.0, 0.6667, 0.0, 0.6667, 0.3333, 0.3333, 0.3333, 0.3333, 0.3333, 0.6667, 0.3333, 0.6667, 0.6667, 0.3333, 0.6667, 0.6667, 0.0, 1.0, 0.0, 1.0, 0.3333, 0.6667, 0.3333, 0.6667, 0.3333, 1.0, 0.3333, 1.0, 0.6667, 0.6667, 0.6667, 1.0, 0.6667, 1.0, 0.3333, 1.0, 0.3333, 1.0, 0.6667, 1.0, 0.6667, 1.0, 0.3333, 1.0, 0.3333, 1.0, 0.6667, 1.0, 0.6667, 1.0, 0.3333, 1.0, 0.3333, 1.0, 0.6667, 1.0, 0.6667, 1.0, 0.3333, 1.0, 0.3333, 1.0, 0.6667, 1.0, 0.6667, 1.0, 0.3333, 1.0, 0.3333, 1.0, 0.6667, 0.0, 0.0, 0.0, 0.0, 0.0, 0.0, 0.0, 0.0, 0.7736, 0.5, 0.7736, 0.6625, 0.875, 0.6625, 0.875, 0.5, 0.625, 0.5, 0.625, 0.6625, 0.7736, 0.6625, 0.7736, 0.5, 0.6667, 0.6667, 0.6667, 1.0, 1.0, 1.0, 1.0, 0.6667, 0.0, 0.0, 0.0, 0.3333, 0.3333, 0.3333, 0.3333, 0.0, 0.3333, 0.0, 0.3333, 0.3333, 0.6667, 0.3333, 0.6667, 0.0, 0.3333, 0.3333, 0.3333, 0.6667, 0.6667, 0.6667, 0.6667, 0.3333, 0.6667, 0.0, 0.6667, 0.3333, 1.0, 0.3333, 1.0, 0.0, 0.6667, 0.3333, 0.6667, 0.6667, 1.0, 0.6667, 1.0, 0.3333, 1.0, 0.6667, 1.0, 0.6667, 1.0, 0.3333, 1.0, 0.3333, 1.0, 0.6667, 1.0, 0.6667, 1.0, 0.3333, 1.0, 0.3333, 1.0, 0.6667, 1.0, 0.6667, 1.0, 0.3333, 1.0, 0.3333, 1.0, 0.6667, 1.0, 0.6667, 1.0, 0.3333, 1.0, 0.3333, 1.0, 0.6667, 1.0, 0.6667, 1.0, 0.3333, 1.0, 0.3333, 0.875, 0.6625, 0.875, 0.5, 0.875, 0.5, 0.875, 0.6625, 0.0, 0.0, 0.0, 0.0, 0.0, 0.0, 0.0, 0.0, 0.625, 0.6625, 0.7736, 0.6625, 0.7736, 0.6625, 0.625, 0.6625, 0.0, 0.0, 0.0, 0.0, 0.0, 0.0, 0.0, 0.0, 0.0, 0.0, 0.0, 0.0, 0.0, 0.0, 0.0, 0.0, 1.0, 1.0, 1.0, 0.6667, 1.0, 0.6667, 1.0, 1.0, 0.7736, 0.5, 0.625, 0.5, 0.625, 0.5, 0.7736, 0.5, 0.875, 0.5, 0.7736, 0.5, 0.7736, 0.5, 0.875, 0.5, 1.0, 0.0, 0.6667, 0.0, 0.6667, 0.0, 1.0, 0.0, 0.0, 0.0, 0.0, 0.3333, 0.0, 0.3333, 0.0, 0.0, 1.0, 0.3333, 1.0, 0.0, 1.0, 0.0, 1.0, 0.3333, 0.3333, 0.0, 0.0, 0.0, 0.0, 0.0, 0.3333, 0.0, 0.6667, 0.0, 0.3333, 0.0, 0.3333, 0.0, 0.6667, 0.0, 0.3333, 0.6667, 0.6667, 0.6667, 0.6667, 0.6667, 0.3333, 0.6667, 0.3333, 0.3333, 0.3333, 0.6667, 0.3333, 0.6667, 0.3333, 0.3333, 0.0, 0.3333, 0.3333, 0.3333, 0.3333, 0.3333, 0.0, 0.3333, 0.6667, 1.0, 1.0, 1.0, 1.0, 1.0, 0.6667, 1.0, 1.0, 0.6667, 1.0, 0.6667, 1.0, 0.6667, 1.0, 0.6667, 1.0, 0.3333, 1.0, 0.3333, 1.0, 0.3333, 1.0, 0.3333, 1.0, 0.6667, 1.0, 0.6667, 1.0, 0.6667, 1.0, 0.6667, 1.0, 0.3333, 1.0, 0.3333, 1.0, 0.3333, 1.0, 0.3333, 1.0, 0.6667, 1.0, 0.6667, 1.0, 0.6667, 1.0, 0.6667, 1.0, 0.3333, 1.0, 0.3333, 1.0, 0.3333, 1.0, 0.3333, 1.0, 0.6667, 1.0, 0.3333, 1.0, 0.3333, 1.0, 0.6667, 1.0, 0.6667, 1.0, 0.6667, 1.0, 0.6667, 1.0, 0.6667, 1.0, 0.3333, 1.0, 0.3333, 1.0, 0.3333, 1.0, 0.3333, 1.0, 0.6667, 1.0, 0.6667, 1.0, 0.6667, 1.0, 0.6667, 1.0, 0.3333, 1.0, 0.3333, 1.0, 0.3333, 1.0, 0.3333])
me_cube_011.materials.append(None)
me_cube_011.update()
me_plane_002 = bpy.data.meshes.new('Plane.002')
me_plane_002.from_pydata([(-1.0, -1.0, 0.0), (1.0, -1.0, 0.6998), (-1.0, 1.0, 0.0), (1.0, 1.0, 0.6998), (3.735, -1.005, 1.398), (3.735, 0.9947, 1.398), (7.639, -1.005, 1.398), (7.639, 0.9947, 1.398), (4.239, -1.882, 2.772), (8.142, -1.882, 2.772), (4.239, -3.779, 2.772), (8.142, -3.779, 2.772), (12.8, -1.882, 2.772), (12.8, -3.779, 2.772), (8.142, -0.5069, 3.635), (12.8, -0.5069, 3.635), (8.142, 3.612, 3.635), (12.8, 3.612, 3.635)], [], [(0, 1, 3, 2), (3, 1, 4, 5), (5, 4, 6, 7), (6, 4, 8, 9), (9, 8, 10, 11), (9, 11, 13, 12), (9, 12, 15, 14), (14, 15, 17, 16)])
_uv = me_plane_002.uv_layers.new(name='UVMap')
_uv.uv.foreach_set('vector', [0.2932, 7.387e-05, 0.2932, 0.1513, 0.1505, 0.1513, 0.1505, 7.385e-05, 0.1505, 0.1513, 0.2932, 0.1513, 0.2935, 0.3527, 0.1508, 0.3527, 0.1508, 0.3527, 0.2935, 0.3527, 0.2935, 0.6313, 0.1508, 0.6313, 0.2935, 0.6313, 0.2935, 0.3527, 0.4098, 0.3887, 0.4098, 0.6672, 0.4098, 0.6672, 0.4098, 0.3887, 0.5452, 0.3887, 0.5452, 0.6672, 0.4098, 0.6672, 0.5452, 0.6672, 0.5452, 0.9999, 0.4098, 0.9999, 0.4098, 0.6672, 0.4098, 0.9999, 0.294, 0.9999, 0.294, 0.6672, 0.294, 0.6672, 0.294, 0.9999, 7.384e-05, 0.9999, 7.382e-05, 0.6672])
me_plane_002.materials.append(mat_hilltiles)
me_plane_002.update()

# ---- objects
ob_cube = bpy.data.objects.new('Cube', me_cube)
ob_light = bpy.data.objects.new('Light', light_light)
ob_camera = bpy.data.objects.new('Camera', cam_camera)
ob_stair = bpy.data.objects.new('stair', me_cube_001)
ob_door = bpy.data.objects.new('door', me_cube_006)
ob_kusen = bpy.data.objects.new('kusen', me_cube_009)
ob_floor_2 = bpy.data.objects.new('floor-2', me_cube_010)
ob_wall1 = bpy.data.objects.new('wall1', me_cube_004)
ob_wall2 = bpy.data.objects.new('wall2', me_cube_005)
ob_wall1f2 = bpy.data.objects.new('wall1f2', me_cube_008)
ob_floor = bpy.data.objects.new('floor', me_plane)
ob_roof = bpy.data.objects.new('roof', me_plane_001)
ob_ucx_ramp = bpy.data.objects.new('UCX_Ramp', me_cube_011)
ob_plane = bpy.data.objects.new('Plane', me_plane_002)

# ---- transforms, parenting, visibility, modifiers, constraints
ob_cube.location = (5.824, 0.8285, 0.0)
ob_cube.scale = (1.658, 1.335, 0.8963)
ob_cube.lock_rotations_4d = False
ob_cube.empty_display_type = 'ARROWS'
ob_cube.lineart.crease_threshold = 0.0
ob_light.location = (4.076, 1.005, 5.904)
ob_light.rotation_euler = (0.6503, 0.05522, 1.866)
ob_light.lock_rotations_4d = False
ob_light.empty_display_type = 'ARROWS'
ob_light.color = (0.0, 0.0, 0.0, 0.0)
ob_light.lineart.crease_threshold = 0.0
ob_camera.location = (7.359, -6.926, 4.958)
ob_camera.rotation_euler = (1.109, 0.0, 0.8149)
ob_camera.lock_rotations_4d = False
ob_camera.empty_display_type = 'ARROWS'
ob_camera.color = (0.0, 0.0, 0.0, 0.0)
ob_camera.display_type = 'WIRE'
ob_camera.lineart.crease_threshold = 0.0
ob_stair.location = (-1.7, 0.0, 0.0)
ob_stair.scale = (0.7415, 1.0, 1.0)
ob_door.location = (0.0, 0.0, 0.0)
ob_kusen.location = (0.0, 0.0, 0.0)
ob_floor_2.location = (0.0, 0.01976, -0.01)
ob_wall1.location = (0.0, 0.3682, 0.0)
ob_wall1.scale = (1.0, 1.127, 1.0)
ob_wall2.location = (0.0, 0.8196, -0.01)
ob_wall1f2.location = (0.0, 0.0, 0.0)
ob_floor.location = (1.489, 0.0, 0.0)
ob_floor.scale = (5.5, 3.5, 1.0)
ob_roof.location = (0.0, 0.0, 3.208)
ob_roof.scale = (2.5, 3.5, 1.0)
ob_ucx_ramp.location = (0.0, 0.0, 0.0)
ob_plane.location = (0.0, 15.39, 0.0)
ob_plane.scale = (1.247, 2.059, 1.0)

# ---- collection membership
col_render.objects.link(ob_cube)
col_render.objects.link(ob_light)
col_render.objects.link(ob_camera)
col_render.objects.link(ob_stair)
col_render.objects.link(ob_door)
col_render.objects.link(ob_kusen)
col_render.objects.link(ob_floor_2)
col_render.objects.link(ob_wall1)
col_render.objects.link(ob_wall2)
col_render.objects.link(ob_wall1f2)
col_collision.objects.link(ob_floor)
col_collision.objects.link(ob_roof)
col_collision.objects.link(ob_ucx_ramp)
col_collision.objects.link(ob_plane)

# ---- scene / render settings (as saved in the file)
scene.camera = ob_camera
scene.frame_start = 1; scene.frame_end = 250; scene.frame_set(1)
scene.render.engine = 'BLENDER_EEVEE_NEXT'
scene.cycles.sampling_pattern = 'TABULATED_SOBOL'
bpy.context.view_layer.update()
